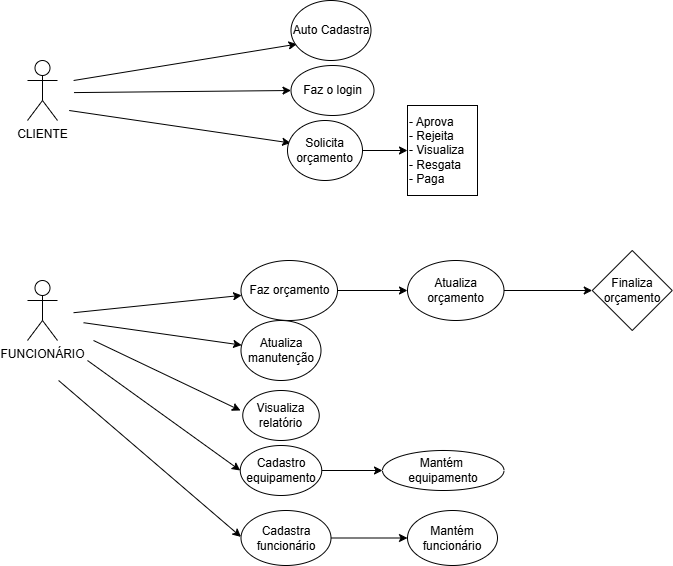

The diagram above was exported from draw.io. Its source (the exported page's mxGraphModel, read from the mxfile embedded in the PNG):
<mxGraphModel dx="1042" dy="565" grid="1" gridSize="10" guides="1" tooltips="1" connect="1" arrows="1" fold="1" page="1" pageScale="1" pageWidth="827" pageHeight="1169" math="0" shadow="0">
  <root>
    <mxCell id="0" />
    <mxCell id="1" parent="0" />
    <mxCell id="YK9ONxPPC2XLP5DPR4sH-1" value="CLIENTE&lt;div&gt;&lt;br&gt;&lt;/div&gt;" style="shape=umlActor;verticalLabelPosition=bottom;verticalAlign=top;html=1;outlineConnect=0;" vertex="1" parent="1">
      <mxGeometry x="80" y="80" width="30" height="60" as="geometry" />
    </mxCell>
    <mxCell id="YK9ONxPPC2XLP5DPR4sH-2" value="FUNCIONÁRIO&lt;div&gt;&lt;br&gt;&lt;/div&gt;" style="shape=umlActor;verticalLabelPosition=bottom;verticalAlign=top;html=1;outlineConnect=0;" vertex="1" parent="1">
      <mxGeometry x="80" y="300" width="30" height="60" as="geometry" />
    </mxCell>
    <mxCell id="YK9ONxPPC2XLP5DPR4sH-3" value="" style="endArrow=classic;html=1;rounded=0;entryX=0.075;entryY=0.727;entryDx=0;entryDy=0;entryPerimeter=0;" edge="1" parent="1" target="YK9ONxPPC2XLP5DPR4sH-5">
      <mxGeometry width="50" height="50" relative="1" as="geometry">
        <mxPoint x="126.1" y="100" as="sourcePoint" />
        <mxPoint x="343.5025974025974" y="67.79220779220782" as="targetPoint" />
      </mxGeometry>
    </mxCell>
    <mxCell id="YK9ONxPPC2XLP5DPR4sH-5" value="Auto Cadastra" style="ellipse;whiteSpace=wrap;html=1;" vertex="1" parent="1">
      <mxGeometry x="343.5" y="20" width="80" height="60" as="geometry" />
    </mxCell>
    <mxCell id="YK9ONxPPC2XLP5DPR4sH-6" value="" style="endArrow=classic;html=1;rounded=0;entryX=0;entryY=0.5;entryDx=0;entryDy=0;" edge="1" parent="1" target="YK9ONxPPC2XLP5DPR4sH-7">
      <mxGeometry width="50" height="50" relative="1" as="geometry">
        <mxPoint x="126.48" y="112.09" as="sourcePoint" />
        <mxPoint x="340.00196590045744" y="107.9032947862656" as="targetPoint" />
        <Array as="points" />
      </mxGeometry>
    </mxCell>
    <mxCell id="YK9ONxPPC2XLP5DPR4sH-7" value="Faz o login" style="ellipse;whiteSpace=wrap;html=1;" vertex="1" parent="1">
      <mxGeometry x="343.5" y="85" width="83" height="50" as="geometry" />
    </mxCell>
    <mxCell id="YK9ONxPPC2XLP5DPR4sH-8" value="" style="endArrow=classic;html=1;rounded=0;entryX=0.042;entryY=0.375;entryDx=0;entryDy=0;entryPerimeter=0;" edge="1" parent="1" target="YK9ONxPPC2XLP5DPR4sH-12">
      <mxGeometry width="50" height="50" relative="1" as="geometry">
        <mxPoint x="121.7" y="130" as="sourcePoint" />
        <mxPoint x="325.0008355935865" y="176.91557744467377" as="targetPoint" />
      </mxGeometry>
    </mxCell>
    <mxCell id="YK9ONxPPC2XLP5DPR4sH-14" value="" style="edgeStyle=orthogonalEdgeStyle;rounded=0;orthogonalLoop=1;jettySize=auto;html=1;" edge="1" parent="1" source="YK9ONxPPC2XLP5DPR4sH-12" target="YK9ONxPPC2XLP5DPR4sH-13">
      <mxGeometry relative="1" as="geometry">
        <Array as="points">
          <mxPoint x="510" y="180" />
          <mxPoint x="510" y="180" />
        </Array>
      </mxGeometry>
    </mxCell>
    <mxCell id="YK9ONxPPC2XLP5DPR4sH-12" value="Solicita orçamento" style="ellipse;whiteSpace=wrap;html=1;" vertex="1" parent="1">
      <mxGeometry x="340" y="140" width="75" height="60" as="geometry" />
    </mxCell>
    <mxCell id="YK9ONxPPC2XLP5DPR4sH-13" value="- Aprova&amp;nbsp;&lt;div&gt;- Rejeita&lt;/div&gt;&lt;div&gt;- Visualiza&lt;/div&gt;&lt;div&gt;- Resgata&lt;/div&gt;&lt;div&gt;&lt;span style=&quot;background-color: transparent; color: light-dark(rgb(0, 0, 0), rgb(255, 255, 255));&quot;&gt;- Paga&lt;/span&gt;&lt;/div&gt;" style="whiteSpace=wrap;html=1;align=left;" vertex="1" parent="1">
      <mxGeometry x="460" y="125" width="70" height="90" as="geometry" />
    </mxCell>
    <mxCell id="YK9ONxPPC2XLP5DPR4sH-15" value="" style="endArrow=classic;html=1;rounded=0;" edge="1" parent="1" target="YK9ONxPPC2XLP5DPR4sH-16">
      <mxGeometry width="50" height="50" relative="1" as="geometry">
        <mxPoint x="126.1" y="332.21000000000004" as="sourcePoint" />
        <mxPoint x="343.5025974025974" y="300.00220779220786" as="targetPoint" />
      </mxGeometry>
    </mxCell>
    <mxCell id="YK9ONxPPC2XLP5DPR4sH-22" value="" style="edgeStyle=orthogonalEdgeStyle;rounded=0;orthogonalLoop=1;jettySize=auto;html=1;" edge="1" parent="1" source="YK9ONxPPC2XLP5DPR4sH-16" target="YK9ONxPPC2XLP5DPR4sH-21">
      <mxGeometry relative="1" as="geometry" />
    </mxCell>
    <mxCell id="YK9ONxPPC2XLP5DPR4sH-16" value="Faz orçamento" style="ellipse;whiteSpace=wrap;html=1;" vertex="1" parent="1">
      <mxGeometry x="293.5" y="280" width="96.5" height="60" as="geometry" />
    </mxCell>
    <mxCell id="YK9ONxPPC2XLP5DPR4sH-17" value="" style="endArrow=classic;html=1;rounded=0;" edge="1" parent="1" target="YK9ONxPPC2XLP5DPR4sH-18">
      <mxGeometry width="50" height="50" relative="1" as="geometry">
        <mxPoint x="136.1" y="342.21000000000004" as="sourcePoint" />
        <mxPoint x="290" y="360" as="targetPoint" />
      </mxGeometry>
    </mxCell>
    <mxCell id="YK9ONxPPC2XLP5DPR4sH-18" value="Atualiza&lt;div&gt;manutenção&lt;/div&gt;" style="ellipse;whiteSpace=wrap;html=1;" vertex="1" parent="1">
      <mxGeometry x="293.5" y="340" width="80" height="60" as="geometry" />
    </mxCell>
    <mxCell id="YK9ONxPPC2XLP5DPR4sH-19" value="" style="endArrow=classic;html=1;rounded=0;" edge="1" parent="1">
      <mxGeometry width="50" height="50" relative="1" as="geometry">
        <mxPoint x="146.01999999999998" y="360.00000000000006" as="sourcePoint" />
        <mxPoint x="293" y="430" as="targetPoint" />
      </mxGeometry>
    </mxCell>
    <mxCell id="YK9ONxPPC2XLP5DPR4sH-20" value="Visualiza relatório" style="ellipse;whiteSpace=wrap;html=1;" vertex="1" parent="1">
      <mxGeometry x="295.25" y="410" width="76.5" height="50" as="geometry" />
    </mxCell>
    <mxCell id="YK9ONxPPC2XLP5DPR4sH-24" value="" style="edgeStyle=orthogonalEdgeStyle;rounded=0;orthogonalLoop=1;jettySize=auto;html=1;" edge="1" parent="1" source="YK9ONxPPC2XLP5DPR4sH-21" target="YK9ONxPPC2XLP5DPR4sH-23">
      <mxGeometry relative="1" as="geometry" />
    </mxCell>
    <mxCell id="YK9ONxPPC2XLP5DPR4sH-21" value="Atualiza orçamento" style="ellipse;whiteSpace=wrap;html=1;" vertex="1" parent="1">
      <mxGeometry x="460" y="280" width="96.5" height="60" as="geometry" />
    </mxCell>
    <mxCell id="YK9ONxPPC2XLP5DPR4sH-23" value="Finaliza orçamento" style="rhombus;whiteSpace=wrap;html=1;" vertex="1" parent="1">
      <mxGeometry x="644.75" y="270" width="80" height="80" as="geometry" />
    </mxCell>
    <mxCell id="YK9ONxPPC2XLP5DPR4sH-25" value="" style="endArrow=classic;html=1;rounded=0;entryX=0;entryY=0.5;entryDx=0;entryDy=0;" edge="1" parent="1" target="YK9ONxPPC2XLP5DPR4sH-26">
      <mxGeometry width="50" height="50" relative="1" as="geometry">
        <mxPoint x="140" y="380.00000000000006" as="sourcePoint" />
        <mxPoint x="302.6574999999999" y="487.5999999999999" as="targetPoint" />
        <Array as="points" />
      </mxGeometry>
    </mxCell>
    <mxCell id="YK9ONxPPC2XLP5DPR4sH-28" value="" style="edgeStyle=orthogonalEdgeStyle;rounded=0;orthogonalLoop=1;jettySize=auto;html=1;" edge="1" parent="1" source="YK9ONxPPC2XLP5DPR4sH-26" target="YK9ONxPPC2XLP5DPR4sH-27">
      <mxGeometry relative="1" as="geometry" />
    </mxCell>
    <mxCell id="YK9ONxPPC2XLP5DPR4sH-26" value="Cadastro equipamento" style="ellipse;whiteSpace=wrap;html=1;" vertex="1" parent="1">
      <mxGeometry x="292.75" y="465" width="81.5" height="50" as="geometry" />
    </mxCell>
    <mxCell id="YK9ONxPPC2XLP5DPR4sH-27" value="&lt;div&gt;&lt;br&gt;&lt;/div&gt;Mantém&amp;nbsp;&lt;div&gt;equipamento&lt;div&gt;&lt;br&gt;&lt;/div&gt;&lt;/div&gt;" style="ellipse;whiteSpace=wrap;html=1;" vertex="1" parent="1">
      <mxGeometry x="435" y="470" width="121.5" height="40" as="geometry" />
    </mxCell>
    <mxCell id="YK9ONxPPC2XLP5DPR4sH-29" value="" style="endArrow=classic;html=1;rounded=0;entryX=0.321;entryY=0.116;entryDx=0;entryDy=0;entryPerimeter=0;" edge="1" parent="1">
      <mxGeometry width="50" height="50" relative="1" as="geometry">
        <mxPoint x="111.11" y="400.00000000000006" as="sourcePoint" />
        <mxPoint x="293.5000000000001" y="556.3800000000001" as="targetPoint" />
        <Array as="points" />
      </mxGeometry>
    </mxCell>
    <mxCell id="YK9ONxPPC2XLP5DPR4sH-35" value="" style="edgeStyle=orthogonalEdgeStyle;rounded=0;orthogonalLoop=1;jettySize=auto;html=1;" edge="1" parent="1" source="YK9ONxPPC2XLP5DPR4sH-31" target="YK9ONxPPC2XLP5DPR4sH-34">
      <mxGeometry relative="1" as="geometry" />
    </mxCell>
    <mxCell id="YK9ONxPPC2XLP5DPR4sH-31" value="Cadastra funcionário" style="ellipse;whiteSpace=wrap;html=1;" vertex="1" parent="1">
      <mxGeometry x="293.5" y="530" width="90" height="55" as="geometry" />
    </mxCell>
    <mxCell id="YK9ONxPPC2XLP5DPR4sH-34" value="Mantém funcionário" style="ellipse;whiteSpace=wrap;html=1;" vertex="1" parent="1">
      <mxGeometry x="460" y="530" width="90" height="55" as="geometry" />
    </mxCell>
  </root>
</mxGraphModel>